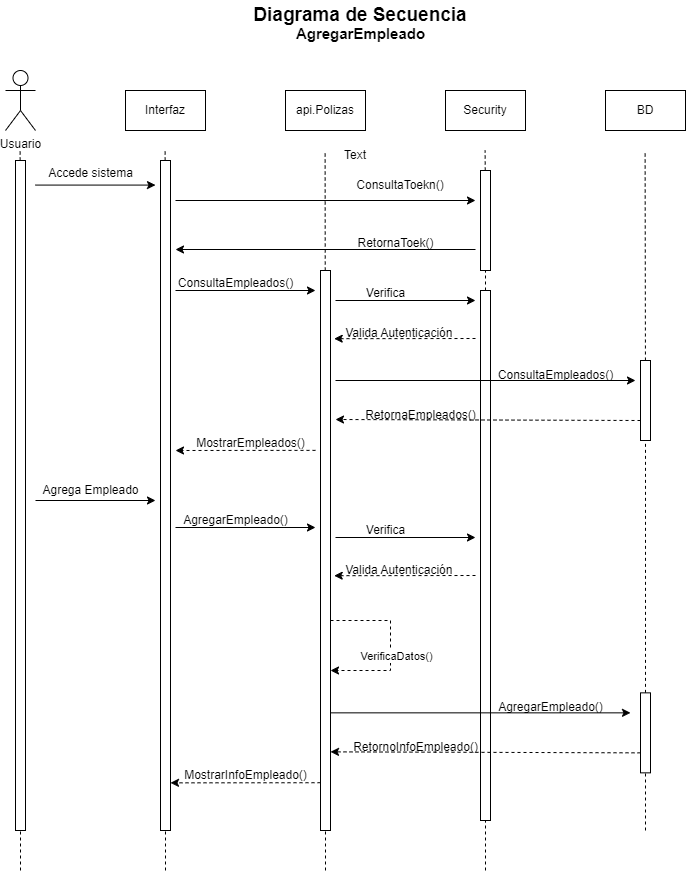

The diagram above was exported from draw.io. Its source (the exported page's mxGraphModel, read from the mxfile embedded in the PNG):
<mxGraphModel dx="1235" dy="1815" grid="1" gridSize="10" guides="1" tooltips="1" connect="1" arrows="1" fold="1" page="1" pageScale="1" pageWidth="827" pageHeight="1169" math="0" shadow="0">
  <root>
    <mxCell id="0" />
    <mxCell id="1" parent="0" />
    <mxCell id="5Fq5P1SwbjR4JTgfMqM7-1" value="Usuario" style="shape=umlActor;verticalLabelPosition=bottom;verticalAlign=top;html=1;outlineConnect=0;" parent="1" vertex="1">
      <mxGeometry x="40" width="30" height="60" as="geometry" />
    </mxCell>
    <mxCell id="5Fq5P1SwbjR4JTgfMqM7-5" value="Diagrama de Secuencia" style="text;html=1;strokeColor=none;fillColor=none;align=center;verticalAlign=middle;whiteSpace=wrap;rounded=0;fontStyle=1;fontSize=19;" parent="1" vertex="1">
      <mxGeometry x="270" y="-70" width="250" height="30" as="geometry" />
    </mxCell>
    <mxCell id="5Fq5P1SwbjR4JTgfMqM7-6" value="" style="endArrow=none;dashed=1;html=1;rounded=0;" parent="1" source="5Fq5P1SwbjR4JTgfMqM7-19" edge="1">
      <mxGeometry width="50" height="50" relative="1" as="geometry">
        <mxPoint x="54.62" y="780" as="sourcePoint" />
        <mxPoint x="54.62" y="80" as="targetPoint" />
      </mxGeometry>
    </mxCell>
    <mxCell id="5Fq5P1SwbjR4JTgfMqM7-8" value="Interfaz" style="rounded=0;whiteSpace=wrap;html=1;" parent="1" vertex="1">
      <mxGeometry x="160" y="20" width="80" height="40" as="geometry" />
    </mxCell>
    <mxCell id="5Fq5P1SwbjR4JTgfMqM7-12" value="api.Polizas" style="rounded=0;whiteSpace=wrap;html=1;" parent="1" vertex="1">
      <mxGeometry x="320" y="20" width="80" height="40" as="geometry" />
    </mxCell>
    <mxCell id="5Fq5P1SwbjR4JTgfMqM7-13" value="Security" style="rounded=0;whiteSpace=wrap;html=1;" parent="1" vertex="1">
      <mxGeometry x="480" y="20" width="80" height="40" as="geometry" />
    </mxCell>
    <mxCell id="5Fq5P1SwbjR4JTgfMqM7-14" value="BD" style="rounded=0;whiteSpace=wrap;html=1;" parent="1" vertex="1">
      <mxGeometry x="640" y="20" width="80" height="40" as="geometry" />
    </mxCell>
    <mxCell id="5Fq5P1SwbjR4JTgfMqM7-15" value="" style="endArrow=none;dashed=1;html=1;rounded=0;" parent="1" source="5Fq5P1SwbjR4JTgfMqM7-21" edge="1">
      <mxGeometry width="50" height="50" relative="1" as="geometry">
        <mxPoint x="199.62" y="780" as="sourcePoint" />
        <mxPoint x="199.62" y="80" as="targetPoint" />
      </mxGeometry>
    </mxCell>
    <mxCell id="5Fq5P1SwbjR4JTgfMqM7-16" value="" style="endArrow=none;dashed=1;html=1;rounded=0;" parent="1" source="5Fq5P1SwbjR4JTgfMqM7-24" edge="1">
      <mxGeometry width="50" height="50" relative="1" as="geometry">
        <mxPoint x="359.62" y="780" as="sourcePoint" />
        <mxPoint x="359.62" y="80" as="targetPoint" />
      </mxGeometry>
    </mxCell>
    <mxCell id="5Fq5P1SwbjR4JTgfMqM7-17" value="" style="endArrow=none;dashed=1;html=1;rounded=0;" parent="1" source="5Fq5P1SwbjR4JTgfMqM7-26" edge="1">
      <mxGeometry width="50" height="50" relative="1" as="geometry">
        <mxPoint x="519.62" y="780" as="sourcePoint" />
        <mxPoint x="519.62" y="80" as="targetPoint" />
      </mxGeometry>
    </mxCell>
    <mxCell id="5Fq5P1SwbjR4JTgfMqM7-18" value="" style="endArrow=none;dashed=1;html=1;rounded=0;" parent="1" source="5Fq5P1SwbjR4JTgfMqM7-33" edge="1">
      <mxGeometry width="50" height="50" relative="1" as="geometry">
        <mxPoint x="679.62" y="780" as="sourcePoint" />
        <mxPoint x="679.62" y="80" as="targetPoint" />
      </mxGeometry>
    </mxCell>
    <mxCell id="5Fq5P1SwbjR4JTgfMqM7-20" value="" style="endArrow=none;dashed=1;html=1;rounded=0;" parent="1" target="5Fq5P1SwbjR4JTgfMqM7-19" edge="1">
      <mxGeometry width="50" height="50" relative="1" as="geometry">
        <mxPoint x="55" y="800" as="sourcePoint" />
        <mxPoint x="54.62" y="80" as="targetPoint" />
      </mxGeometry>
    </mxCell>
    <mxCell id="5Fq5P1SwbjR4JTgfMqM7-19" value="" style="rounded=0;whiteSpace=wrap;html=1;" parent="1" vertex="1">
      <mxGeometry x="50" y="90" width="10" height="670" as="geometry" />
    </mxCell>
    <mxCell id="5Fq5P1SwbjR4JTgfMqM7-22" value="" style="endArrow=none;dashed=1;html=1;rounded=0;" parent="1" target="5Fq5P1SwbjR4JTgfMqM7-21" edge="1">
      <mxGeometry width="50" height="50" relative="1" as="geometry">
        <mxPoint x="200" y="800" as="sourcePoint" />
        <mxPoint x="199.62" y="80" as="targetPoint" />
      </mxGeometry>
    </mxCell>
    <mxCell id="5Fq5P1SwbjR4JTgfMqM7-21" value="" style="rounded=0;whiteSpace=wrap;html=1;" parent="1" vertex="1">
      <mxGeometry x="195" y="90" width="10" height="670" as="geometry" />
    </mxCell>
    <mxCell id="5Fq5P1SwbjR4JTgfMqM7-23" value="" style="endArrow=classic;html=1;rounded=0;" parent="1" edge="1">
      <mxGeometry width="50" height="50" relative="1" as="geometry">
        <mxPoint x="70" y="114.58" as="sourcePoint" />
        <mxPoint x="190" y="114.58" as="targetPoint" />
      </mxGeometry>
    </mxCell>
    <mxCell id="5Fq5P1SwbjR4JTgfMqM7-25" value="" style="endArrow=none;dashed=1;html=1;rounded=0;" parent="1" target="5Fq5P1SwbjR4JTgfMqM7-24" edge="1">
      <mxGeometry width="50" height="50" relative="1" as="geometry">
        <mxPoint x="360" y="800" as="sourcePoint" />
        <mxPoint x="359.62" y="80" as="targetPoint" />
      </mxGeometry>
    </mxCell>
    <mxCell id="5Fq5P1SwbjR4JTgfMqM7-24" value="" style="rounded=0;whiteSpace=wrap;html=1;" parent="1" vertex="1">
      <mxGeometry x="355" y="200" width="10" height="560" as="geometry" />
    </mxCell>
    <mxCell id="5Fq5P1SwbjR4JTgfMqM7-27" value="" style="endArrow=none;dashed=1;html=1;rounded=0;" parent="1" source="5Fq5P1SwbjR4JTgfMqM7-35" target="5Fq5P1SwbjR4JTgfMqM7-26" edge="1">
      <mxGeometry width="50" height="50" relative="1" as="geometry">
        <mxPoint x="519.62" y="780" as="sourcePoint" />
        <mxPoint x="519.62" y="80" as="targetPoint" />
      </mxGeometry>
    </mxCell>
    <mxCell id="5Fq5P1SwbjR4JTgfMqM7-26" value="" style="rounded=0;whiteSpace=wrap;html=1;" parent="1" vertex="1">
      <mxGeometry x="515" y="100" width="10" height="100" as="geometry" />
    </mxCell>
    <mxCell id="5Fq5P1SwbjR4JTgfMqM7-28" value="Accede sistema" style="text;html=1;align=center;verticalAlign=middle;resizable=0;points=[];autosize=1;strokeColor=none;fillColor=none;" parent="1" vertex="1">
      <mxGeometry x="70" y="88" width="110" height="30" as="geometry" />
    </mxCell>
    <mxCell id="5Fq5P1SwbjR4JTgfMqM7-29" value="" style="endArrow=classic;html=1;rounded=0;" parent="1" edge="1">
      <mxGeometry width="50" height="50" relative="1" as="geometry">
        <mxPoint x="210" y="130" as="sourcePoint" />
        <mxPoint x="510" y="130" as="targetPoint" />
      </mxGeometry>
    </mxCell>
    <mxCell id="5Fq5P1SwbjR4JTgfMqM7-30" value="ConsultaToekn()" style="text;html=1;strokeColor=none;fillColor=none;align=center;verticalAlign=middle;whiteSpace=wrap;rounded=0;" parent="1" vertex="1">
      <mxGeometry x="390" y="100" width="90" height="30" as="geometry" />
    </mxCell>
    <mxCell id="5Fq5P1SwbjR4JTgfMqM7-31" value="" style="endArrow=classic;html=1;rounded=0;" parent="1" edge="1">
      <mxGeometry width="50" height="50" relative="1" as="geometry">
        <mxPoint x="510" y="179" as="sourcePoint" />
        <mxPoint x="210" y="179" as="targetPoint" />
      </mxGeometry>
    </mxCell>
    <mxCell id="5Fq5P1SwbjR4JTgfMqM7-32" value="RetornaToek()" style="text;html=1;align=center;verticalAlign=middle;resizable=0;points=[];autosize=1;strokeColor=none;fillColor=none;" parent="1" vertex="1">
      <mxGeometry x="380" y="158" width="100" height="30" as="geometry" />
    </mxCell>
    <mxCell id="5Fq5P1SwbjR4JTgfMqM7-34" value="" style="endArrow=none;dashed=1;html=1;rounded=0;" parent="1" target="5Fq5P1SwbjR4JTgfMqM7-33" edge="1" source="5Fq5P1SwbjR4JTgfMqM7-130">
      <mxGeometry width="50" height="50" relative="1" as="geometry">
        <mxPoint x="680" y="880" as="sourcePoint" />
        <mxPoint x="679.62" y="80" as="targetPoint" />
      </mxGeometry>
    </mxCell>
    <mxCell id="5Fq5P1SwbjR4JTgfMqM7-33" value="" style="rounded=0;whiteSpace=wrap;html=1;" parent="1" vertex="1">
      <mxGeometry x="675" y="290" width="10" height="80" as="geometry" />
    </mxCell>
    <mxCell id="5Fq5P1SwbjR4JTgfMqM7-36" value="" style="endArrow=none;dashed=1;html=1;rounded=0;" parent="1" target="5Fq5P1SwbjR4JTgfMqM7-35" edge="1">
      <mxGeometry width="50" height="50" relative="1" as="geometry">
        <mxPoint x="520" y="800" as="sourcePoint" />
        <mxPoint x="520" y="200" as="targetPoint" />
      </mxGeometry>
    </mxCell>
    <mxCell id="5Fq5P1SwbjR4JTgfMqM7-35" value="" style="rounded=0;whiteSpace=wrap;html=1;" parent="1" vertex="1">
      <mxGeometry x="515" y="220" width="10" height="530" as="geometry" />
    </mxCell>
    <mxCell id="5Fq5P1SwbjR4JTgfMqM7-37" value="" style="endArrow=classic;html=1;rounded=0;" parent="1" edge="1">
      <mxGeometry width="50" height="50" relative="1" as="geometry">
        <mxPoint x="210" y="220" as="sourcePoint" />
        <mxPoint x="350" y="220" as="targetPoint" />
      </mxGeometry>
    </mxCell>
    <mxCell id="5Fq5P1SwbjR4JTgfMqM7-38" value="" style="endArrow=classic;html=1;rounded=0;" parent="1" edge="1">
      <mxGeometry width="50" height="50" relative="1" as="geometry">
        <mxPoint x="370" y="230" as="sourcePoint" />
        <mxPoint x="510" y="230" as="targetPoint" />
      </mxGeometry>
    </mxCell>
    <mxCell id="5Fq5P1SwbjR4JTgfMqM7-39" value="ConsultaEmpleados()" style="text;html=1;align=center;verticalAlign=middle;resizable=0;points=[];autosize=1;strokeColor=none;fillColor=none;" parent="1" vertex="1">
      <mxGeometry x="200" y="198" width="140" height="30" as="geometry" />
    </mxCell>
    <mxCell id="5Fq5P1SwbjR4JTgfMqM7-40" value="Verifica" style="text;html=1;align=center;verticalAlign=middle;resizable=0;points=[];autosize=1;strokeColor=none;fillColor=none;" parent="1" vertex="1">
      <mxGeometry x="390" y="208" width="60" height="30" as="geometry" />
    </mxCell>
    <mxCell id="5Fq5P1SwbjR4JTgfMqM7-41" value="" style="endArrow=classic;html=1;rounded=0;entryX=-0.01;entryY=0.673;entryDx=0;entryDy=0;entryPerimeter=0;dashed=1;" parent="1" target="5Fq5P1SwbjR4JTgfMqM7-42" edge="1">
      <mxGeometry width="50" height="50" relative="1" as="geometry">
        <mxPoint x="510" y="268" as="sourcePoint" />
        <mxPoint x="330" y="250" as="targetPoint" />
      </mxGeometry>
    </mxCell>
    <mxCell id="5Fq5P1SwbjR4JTgfMqM7-42" value="Valida Autenticación&amp;nbsp;" style="text;html=1;align=center;verticalAlign=middle;resizable=0;points=[];autosize=1;strokeColor=none;fillColor=none;" parent="1" vertex="1">
      <mxGeometry x="370" y="248" width="130" height="30" as="geometry" />
    </mxCell>
    <mxCell id="5Fq5P1SwbjR4JTgfMqM7-44" value="" style="endArrow=classic;html=1;rounded=0;" parent="1" edge="1">
      <mxGeometry width="50" height="50" relative="1" as="geometry">
        <mxPoint x="370" y="310" as="sourcePoint" />
        <mxPoint x="670" y="310" as="targetPoint" />
      </mxGeometry>
    </mxCell>
    <mxCell id="5Fq5P1SwbjR4JTgfMqM7-45" value="ConsultaEmpleados()" style="text;html=1;align=center;verticalAlign=middle;resizable=0;points=[];autosize=1;strokeColor=none;fillColor=none;" parent="1" vertex="1">
      <mxGeometry x="520" y="290" width="140" height="30" as="geometry" />
    </mxCell>
    <mxCell id="5Fq5P1SwbjR4JTgfMqM7-46" value="" style="endArrow=classic;html=1;rounded=0;exitX=0;exitY=0.75;exitDx=0;exitDy=0;dashed=1;" parent="1" source="5Fq5P1SwbjR4JTgfMqM7-33" edge="1">
      <mxGeometry width="50" height="50" relative="1" as="geometry">
        <mxPoint x="640" y="340" as="sourcePoint" />
        <mxPoint x="370" y="349" as="targetPoint" />
      </mxGeometry>
    </mxCell>
    <mxCell id="5Fq5P1SwbjR4JTgfMqM7-47" value="RetornaEmpleados()" style="text;html=1;align=center;verticalAlign=middle;resizable=0;points=[];autosize=1;strokeColor=none;fillColor=none;" parent="1" vertex="1">
      <mxGeometry x="390" y="330" width="130" height="30" as="geometry" />
    </mxCell>
    <mxCell id="5Fq5P1SwbjR4JTgfMqM7-48" value="" style="endArrow=classic;html=1;rounded=0;dashed=1;exitX=1;exitY=0.729;exitDx=0;exitDy=0;exitPerimeter=0;" parent="1" source="5Fq5P1SwbjR4JTgfMqM7-49" edge="1">
      <mxGeometry width="50" height="50" relative="1" as="geometry">
        <mxPoint x="340" y="380" as="sourcePoint" />
        <mxPoint x="210" y="380" as="targetPoint" />
      </mxGeometry>
    </mxCell>
    <mxCell id="5Fq5P1SwbjR4JTgfMqM7-49" value="MostrarEmpleados()" style="text;html=1;align=center;verticalAlign=middle;resizable=0;points=[];autosize=1;strokeColor=none;fillColor=none;" parent="1" vertex="1">
      <mxGeometry x="220" y="358" width="130" height="30" as="geometry" />
    </mxCell>
    <mxCell id="5Fq5P1SwbjR4JTgfMqM7-98" value="" style="endArrow=classic;html=1;rounded=0;" parent="1" edge="1">
      <mxGeometry width="50" height="50" relative="1" as="geometry">
        <mxPoint x="70" y="430" as="sourcePoint" />
        <mxPoint x="190" y="430" as="targetPoint" />
      </mxGeometry>
    </mxCell>
    <mxCell id="5Fq5P1SwbjR4JTgfMqM7-99" value="Agrega Empleado" style="text;html=1;align=center;verticalAlign=middle;resizable=0;points=[];autosize=1;strokeColor=none;fillColor=none;" parent="1" vertex="1">
      <mxGeometry x="65" y="405" width="120" height="30" as="geometry" />
    </mxCell>
    <mxCell id="5Fq5P1SwbjR4JTgfMqM7-131" value="" style="endArrow=classic;html=1;rounded=0;" parent="1" edge="1">
      <mxGeometry width="50" height="50" relative="1" as="geometry">
        <mxPoint x="210" y="457" as="sourcePoint" />
        <mxPoint x="350" y="457" as="targetPoint" />
      </mxGeometry>
    </mxCell>
    <mxCell id="5Fq5P1SwbjR4JTgfMqM7-132" value="" style="endArrow=classic;html=1;rounded=0;" parent="1" edge="1">
      <mxGeometry width="50" height="50" relative="1" as="geometry">
        <mxPoint x="370" y="467" as="sourcePoint" />
        <mxPoint x="510" y="467" as="targetPoint" />
      </mxGeometry>
    </mxCell>
    <mxCell id="5Fq5P1SwbjR4JTgfMqM7-133" value="AgregarEmpleado()" style="text;html=1;align=center;verticalAlign=middle;resizable=0;points=[];autosize=1;strokeColor=none;fillColor=none;" parent="1" vertex="1">
      <mxGeometry x="205" y="435" width="130" height="30" as="geometry" />
    </mxCell>
    <mxCell id="5Fq5P1SwbjR4JTgfMqM7-134" value="Verifica" style="text;html=1;align=center;verticalAlign=middle;resizable=0;points=[];autosize=1;strokeColor=none;fillColor=none;" parent="1" vertex="1">
      <mxGeometry x="390" y="445" width="60" height="30" as="geometry" />
    </mxCell>
    <mxCell id="5Fq5P1SwbjR4JTgfMqM7-135" value="" style="endArrow=classic;html=1;rounded=0;entryX=-0.01;entryY=0.673;entryDx=0;entryDy=0;entryPerimeter=0;dashed=1;" parent="1" target="5Fq5P1SwbjR4JTgfMqM7-136" edge="1">
      <mxGeometry width="50" height="50" relative="1" as="geometry">
        <mxPoint x="510" y="505" as="sourcePoint" />
        <mxPoint x="330" y="487" as="targetPoint" />
      </mxGeometry>
    </mxCell>
    <mxCell id="5Fq5P1SwbjR4JTgfMqM7-136" value="Valida Autenticación&amp;nbsp;" style="text;html=1;align=center;verticalAlign=middle;resizable=0;points=[];autosize=1;strokeColor=none;fillColor=none;" parent="1" vertex="1">
      <mxGeometry x="370" y="485" width="130" height="30" as="geometry" />
    </mxCell>
    <mxCell id="5Fq5P1SwbjR4JTgfMqM7-137" value="" style="endArrow=classic;html=1;rounded=0;" parent="1" edge="1">
      <mxGeometry width="50" height="50" relative="1" as="geometry">
        <mxPoint x="365" y="642.35" as="sourcePoint" />
        <mxPoint x="665" y="642.35" as="targetPoint" />
      </mxGeometry>
    </mxCell>
    <mxCell id="5Fq5P1SwbjR4JTgfMqM7-138" value="AgregarEmpleado()" style="text;html=1;align=center;verticalAlign=middle;resizable=0;points=[];autosize=1;strokeColor=none;fillColor=none;" parent="1" vertex="1">
      <mxGeometry x="520" y="622.35" width="130" height="30" as="geometry" />
    </mxCell>
    <mxCell id="5Fq5P1SwbjR4JTgfMqM7-139" value="" style="endArrow=classic;html=1;rounded=0;exitX=0;exitY=0.75;exitDx=0;exitDy=0;dashed=1;" parent="1" source="5Fq5P1SwbjR4JTgfMqM7-130" edge="1">
      <mxGeometry width="50" height="50" relative="1" as="geometry">
        <mxPoint x="635" y="672.35" as="sourcePoint" />
        <mxPoint x="365" y="681.35" as="targetPoint" />
      </mxGeometry>
    </mxCell>
    <mxCell id="5Fq5P1SwbjR4JTgfMqM7-140" value="RetornoInfoEmpleado()" style="text;html=1;align=center;verticalAlign=middle;resizable=0;points=[];autosize=1;strokeColor=none;fillColor=none;" parent="1" vertex="1">
      <mxGeometry x="375" y="662.35" width="150" height="30" as="geometry" />
    </mxCell>
    <mxCell id="5Fq5P1SwbjR4JTgfMqM7-141" value="" style="endArrow=classic;html=1;rounded=0;dashed=1;exitX=1;exitY=0.729;exitDx=0;exitDy=0;exitPerimeter=0;" parent="1" source="5Fq5P1SwbjR4JTgfMqM7-142" edge="1">
      <mxGeometry width="50" height="50" relative="1" as="geometry">
        <mxPoint x="335" y="712.35" as="sourcePoint" />
        <mxPoint x="205" y="712.35" as="targetPoint" />
      </mxGeometry>
    </mxCell>
    <mxCell id="5Fq5P1SwbjR4JTgfMqM7-142" value="MostrarInfoEmpleado()" style="text;html=1;align=center;verticalAlign=middle;resizable=0;points=[];autosize=1;strokeColor=none;fillColor=none;" parent="1" vertex="1">
      <mxGeometry x="205" y="690.35" width="150" height="30" as="geometry" />
    </mxCell>
    <mxCell id="5Fq5P1SwbjR4JTgfMqM7-167" value="Text" style="text;html=1;strokeColor=none;fillColor=none;align=center;verticalAlign=middle;whiteSpace=wrap;rounded=0;" parent="1" vertex="1">
      <mxGeometry x="360" y="70" width="60" height="30" as="geometry" />
    </mxCell>
    <mxCell id="5Fq5P1SwbjR4JTgfMqM7-168" value="AgregarEmpleado" style="text;html=1;align=center;verticalAlign=middle;resizable=0;points=[];autosize=1;strokeColor=none;fillColor=none;fontStyle=1;fontSize=15;" parent="1" vertex="1">
      <mxGeometry x="320" y="-52" width="150" height="30" as="geometry" />
    </mxCell>
    <mxCell id="J7Y-pEIvWncHxxnMNypj-6" value="" style="endArrow=classic;html=1;rounded=0;dashed=1;" edge="1" parent="1">
      <mxGeometry width="50" height="50" relative="1" as="geometry">
        <mxPoint x="365" y="550" as="sourcePoint" />
        <mxPoint x="365" y="600" as="targetPoint" />
        <Array as="points">
          <mxPoint x="425" y="550" />
          <mxPoint x="425" y="600" />
        </Array>
      </mxGeometry>
    </mxCell>
    <mxCell id="J7Y-pEIvWncHxxnMNypj-7" value="VerificaDatos()" style="edgeLabel;html=1;align=center;verticalAlign=middle;resizable=0;points=[];" vertex="1" connectable="0" parent="J7Y-pEIvWncHxxnMNypj-6">
      <mxGeometry x="0.1509" y="-1" relative="1" as="geometry">
        <mxPoint x="6" y="-3" as="offset" />
      </mxGeometry>
    </mxCell>
    <mxCell id="J7Y-pEIvWncHxxnMNypj-8" value="" style="endArrow=none;dashed=1;html=1;rounded=0;" edge="1" parent="1" target="5Fq5P1SwbjR4JTgfMqM7-130">
      <mxGeometry width="50" height="50" relative="1" as="geometry">
        <mxPoint x="680" y="760" as="sourcePoint" />
        <mxPoint x="680" y="370" as="targetPoint" />
      </mxGeometry>
    </mxCell>
    <mxCell id="5Fq5P1SwbjR4JTgfMqM7-130" value="" style="rounded=0;whiteSpace=wrap;html=1;" parent="1" vertex="1">
      <mxGeometry x="675" y="622.35" width="10" height="80" as="geometry" />
    </mxCell>
  </root>
</mxGraphModel>